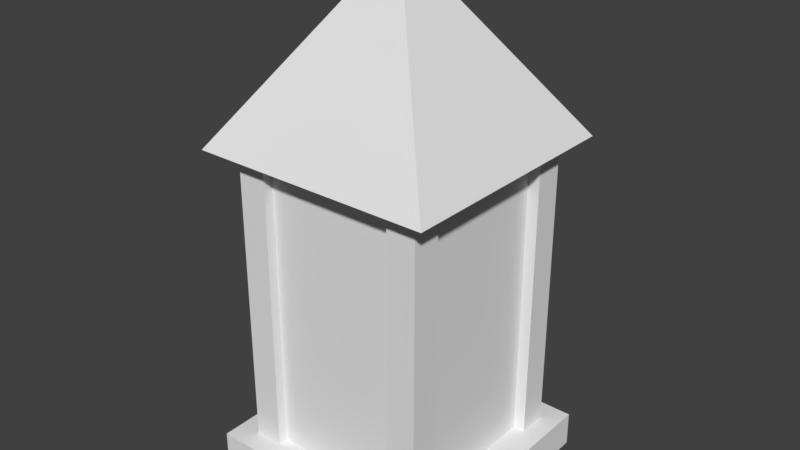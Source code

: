 # Source: Lantern.blend  (saved by Blender 2.79.0; exported with 4.5.12 LTS)
import bpy
from mathutils import Matrix  # noqa: F401  (used for matrix-valued properties, if any)

bpy.ops.wm.read_factory_settings(use_empty=True)
scene = bpy.context.scene
scene.name = 'Scene'

# ---- collections
col_collection_1 = bpy.data.collections.new('Collection 1'); scene.collection.children.link(col_collection_1)

# ---- materials (node trees are filled in below, after node groups)
mat_metal = bpy.data.materials.new('metal')
mat_metal.alpha_threshold = 0.0
mat_metal.use_transparent_shadow = False
mat_metal.roughness = 0.5
mat_light = bpy.data.materials.new('Light')
mat_light.alpha_threshold = 0.0
mat_light.use_transparent_shadow = False
mat_light.roughness = 0.5

# ---- material node trees

# ---- world
world_world = bpy.data.worlds.new('World'); scene.world = world_world
world_world.color = (0.05088, 0.05088, 0.05088)
world_world.use_sun_shadow = False
world_world.sun_shadow_jitter_overblur = 0.0
world_world.cycles.sampling_method = 'MANUAL'

# ---- meshes
me_cube_001 = bpy.data.meshes.new('Cube.001')
me_cube_001.from_pydata([(-1.0, -1.0, -0.008266), (-1.0, -1.0, 3.751), (-1.0, 1.0, -0.008266), (-1.0, 1.0, 3.751), (1.0, -1.0, -0.008266), (1.0, -1.0, 3.751), (1.0, 1.0, -0.008266), (1.0, 1.0, 3.751), (-1.146, 0.8115, -0.008266), (-1.146, 0.8115, 3.751), (-1.146, 1.137, -0.008266), (-1.146, 1.137, 3.751), (-0.8203, 0.8115, -0.008266), (-0.8203, 0.8115, 3.751), (-0.8203, 1.137, -0.008266), (-0.8203, 1.137, 3.751), (0.8027, 0.7764, -0.008266), (0.8027, 0.7764, 3.751), (0.8027, 1.102, -0.008266), (0.8027, 1.102, 3.751), (1.128, 0.7764, -0.008266), (1.128, 0.7764, 3.751), (1.128, 1.102, -0.008266), (1.128, 1.102, 3.751), (0.7676, -1.111, -0.008266), (0.7676, -1.111, 3.751), (0.7676, -0.7852, -0.008266), (0.7676, -0.7852, 3.751), (1.093, -1.111, -0.008266), (1.093, -1.111, 3.751), (1.093, -0.7852, -0.008266), (1.093, -0.7852, 3.751), (-1.093, -1.111, -0.008266), (-1.093, -1.111, 3.751), (-1.093, -0.7852, -0.008266), (-1.093, -0.7852, 3.751), (-0.7676, -1.111, -0.008266), (-0.7676, -1.111, 3.751), (-0.7676, -0.7852, -0.008266), (-0.7676, -0.7852, 3.751), (-1.349, -1.349, 3.62), (0.0, 0.0, 5.599), (-1.349, 1.349, 3.62), (1.349, -1.349, 3.62), (1.349, 1.349, 3.62), (-1.349, -1.349, -0.1538), (-1.349, -1.349, 0.2404), (-1.349, 1.349, -0.1538), (-1.349, 1.349, 0.2404), (1.349, -1.349, -0.1538), (1.349, -1.349, 0.2404), (1.349, 1.349, -0.1538), (1.349, 1.349, 0.2404)], [], [(0, 1, 3, 2), (2, 3, 7, 6), (6, 7, 5, 4), (4, 5, 1, 0), (2, 6, 4, 0), (7, 3, 1, 5), (8, 9, 11, 10), (10, 11, 15, 14), (14, 15, 13, 12), (12, 13, 9, 8), (10, 14, 12, 8), (15, 11, 9, 13), (16, 17, 19, 18), (18, 19, 23, 22), (22, 23, 21, 20), (20, 21, 17, 16), (18, 22, 20, 16), (23, 19, 17, 21), (24, 25, 27, 26), (26, 27, 31, 30), (30, 31, 29, 28), (28, 29, 25, 24), (26, 30, 28, 24), (31, 27, 25, 29), (32, 33, 35, 34), (34, 35, 39, 38), (38, 39, 37, 36), (36, 37, 33, 32), (34, 38, 36, 32), (39, 35, 33, 37), (40, 41, 42), (42, 41, 44), (44, 41, 43), (43, 41, 40), (42, 44, 43, 40), (45, 46, 48, 47), (47, 48, 52, 51), (51, 52, 50, 49), (49, 50, 46, 45), (47, 51, 49, 45), (52, 48, 46, 50)])
me_cube_001.polygons.foreach_set('material_index', [1, 1, 1, 1, 0, 0, 0, 0, 0, 0, 0, 0, 0, 0, 0, 0, 0, 0, 0, 0, 0, 0, 0, 0, 0, 0, 0, 0, 0, 0, 0, 0, 0, 0, 0, 0, 0, 0, 0, 0, 0])
me_cube_001.materials.append(mat_metal)
me_cube_001.materials.append(mat_light)
me_cube_001.use_remesh_preserve_volume = False
me_cube_001.use_remesh_preserve_attributes = False
me_cube_001.use_mirror_vertex_groups = False
me_cube_001.update()

# ---- objects
ob_cube = bpy.data.objects.new('Cube', me_cube_001)

# ---- transforms, parenting, visibility, modifiers, constraints
ob_cube.location = (0.0, 0.0, 0.0)
ob_cube.lineart.crease_threshold = 0.0

# ---- collection membership
col_collection_1.objects.link(ob_cube)

# ---- scene / render settings (as saved in the file)
scene.frame_start = 1; scene.frame_end = 250; scene.frame_set(1)
scene.render.engine = 'BLENDER_EEVEE_NEXT'
scene.render.resolution_percentage = 50
scene.render.dither_intensity = 0.0
scene.cycles.use_denoising = False
scene.cycles.samples = 128
scene.cycles.sampling_pattern = 'TABULATED_SOBOL'
scene.cycles.use_adaptive_sampling = False
scene.cycles.use_light_tree = False
scene.cycles.blur_glossy = 0.0
scene.cycles.sample_clamp_indirect = 0.0
scene.view_settings.view_transform = 'Standard'
bpy.context.view_layer.update()

# ---- added for rendering (the .blend has no active camera and no usable light): camera, sun
cam_auto = bpy.data.cameras.new('AutoCamera')
cam_auto.lens = 50.0
cam_auto.sensor_width = 36.0
cam_auto.clip_end = 1000.0
ob_auto_camera = bpy.data.objects.new('AutoCamera', cam_auto)
scene.collection.objects.link(ob_auto_camera)
ob_auto_camera.location = (6.38695, -7.66434, 7.83202)
ob_auto_camera.rotation_euler = (1.09748, -7.21219e-08, 0.694738)
scene.camera = ob_auto_camera
light_auto_sun = bpy.data.lights.new('AutoSun', 'SUN')
light_auto_sun.energy = 3.0
light_auto_sun.angle = 0.0523599
ob_auto_sun = bpy.data.objects.new('AutoSun', light_auto_sun)
scene.collection.objects.link(ob_auto_sun)
ob_auto_sun.rotation_euler = (0.872665, 0.174533, 0.523599)
bpy.context.view_layer.update()

